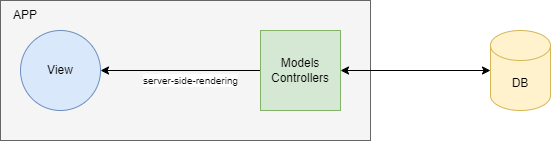

The diagram above was exported from draw.io. Its source (the exported page's mxGraphModel, read from the mxfile embedded in the PNG):
<mxGraphModel dx="1220" dy="492" grid="1" gridSize="10" guides="1" tooltips="1" connect="1" arrows="1" fold="1" page="1" pageScale="1" pageWidth="827" pageHeight="1169" math="0" shadow="0">
  <root>
    <mxCell id="0" />
    <mxCell id="1" parent="0" />
    <mxCell id="Xdi8YDgXP3CGWQFmRHba-6" value="" style="rounded=0;whiteSpace=wrap;html=1;fillColor=#f5f5f5;fontColor=#333333;strokeColor=#666666;" parent="1" vertex="1">
      <mxGeometry x="100" y="170" width="370" height="140" as="geometry" />
    </mxCell>
    <mxCell id="Xdi8YDgXP3CGWQFmRHba-7" style="edgeStyle=orthogonalEdgeStyle;rounded=0;orthogonalLoop=1;jettySize=auto;html=1;entryX=1;entryY=0.5;entryDx=0;entryDy=0;" parent="1" source="Xdi8YDgXP3CGWQFmRHba-1" target="Xdi8YDgXP3CGWQFmRHba-5" edge="1">
      <mxGeometry relative="1" as="geometry" />
    </mxCell>
    <mxCell id="pcuFT_IBhPtCFMAK2ORU-1" value="&lt;font style=&quot;font-size: 10px;&quot;&gt;server-side-rendering&lt;/font&gt;" style="edgeLabel;html=1;align=center;verticalAlign=middle;resizable=0;points=[];" vertex="1" connectable="0" parent="Xdi8YDgXP3CGWQFmRHba-7">
      <mxGeometry x="-0.25" y="4" relative="1" as="geometry">
        <mxPoint x="-10" y="6" as="offset" />
      </mxGeometry>
    </mxCell>
    <mxCell id="Xdi8YDgXP3CGWQFmRHba-1" value="Models&lt;div&gt;Controllers&lt;/div&gt;" style="whiteSpace=wrap;html=1;aspect=fixed;fillColor=#d5e8d4;strokeColor=#82b366;" parent="1" vertex="1">
      <mxGeometry x="360" y="200" width="80" height="80" as="geometry" />
    </mxCell>
    <mxCell id="Xdi8YDgXP3CGWQFmRHba-2" value="DB" style="shape=cylinder3;whiteSpace=wrap;html=1;boundedLbl=1;backgroundOutline=1;size=15;fillColor=#fff2cc;strokeColor=#d6b656;" parent="1" vertex="1">
      <mxGeometry x="590" y="200" width="60" height="80" as="geometry" />
    </mxCell>
    <mxCell id="Xdi8YDgXP3CGWQFmRHba-3" style="edgeStyle=orthogonalEdgeStyle;rounded=0;orthogonalLoop=1;jettySize=auto;html=1;entryX=0;entryY=0.5;entryDx=0;entryDy=0;entryPerimeter=0;startArrow=classic;startFill=1;" parent="1" source="Xdi8YDgXP3CGWQFmRHba-1" target="Xdi8YDgXP3CGWQFmRHba-2" edge="1">
      <mxGeometry relative="1" as="geometry" />
    </mxCell>
    <mxCell id="Xdi8YDgXP3CGWQFmRHba-5" value="View" style="ellipse;whiteSpace=wrap;html=1;aspect=fixed;fillColor=#dae8fc;strokeColor=#6c8ebf;" parent="1" vertex="1">
      <mxGeometry x="120" y="200" width="80" height="80" as="geometry" />
    </mxCell>
    <mxCell id="Xdi8YDgXP3CGWQFmRHba-8" value="APP" style="text;html=1;align=center;verticalAlign=middle;whiteSpace=wrap;rounded=0;" parent="1" vertex="1">
      <mxGeometry x="100" y="170" width="50" height="30" as="geometry" />
    </mxCell>
  </root>
</mxGraphModel>